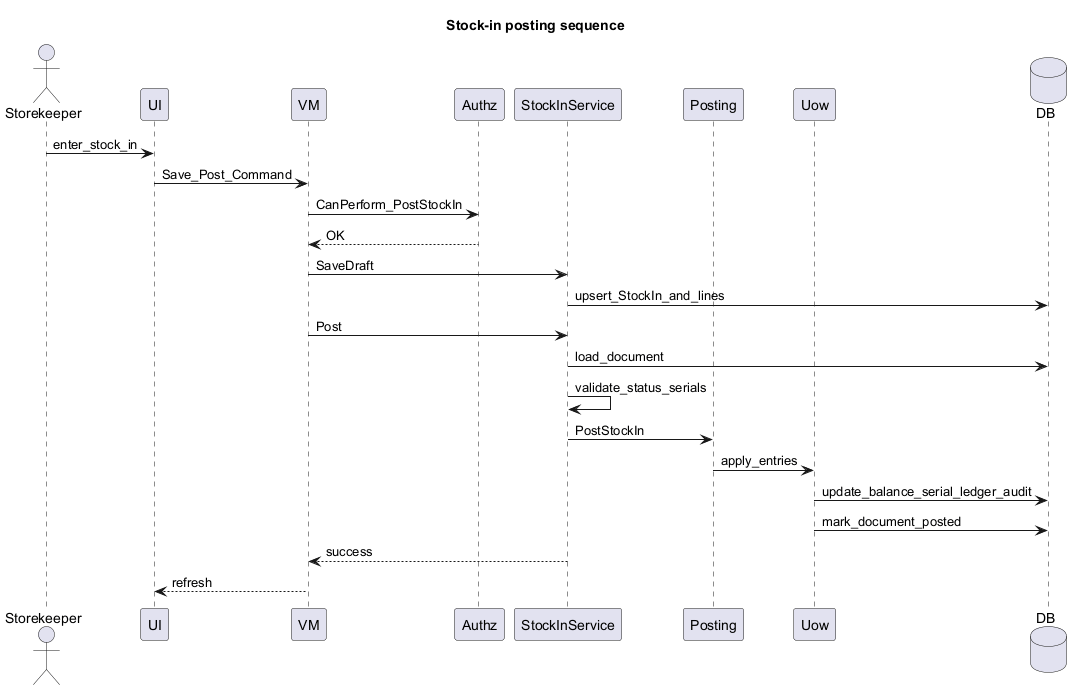

The diagram above was rendered by PlantUML. Its source (embedded in the PNG):
@startuml Sequence_NhapKho_GhiSo
title Stock-in posting sequence
actor Storekeeper
participant UI
participant VM
participant Authz
participant StockInService
participant Posting
participant Uow
database DB
Storekeeper -> UI : enter_stock_in
UI -> VM : Save_Post_Command
VM -> Authz : CanPerform_PostStockIn
Authz --> VM : OK
VM -> StockInService : SaveDraft
StockInService -> DB : upsert_StockIn_and_lines
VM -> StockInService : Post
StockInService -> DB : load_document
StockInService -> StockInService : validate_status_serials
StockInService -> Posting : PostStockIn
Posting -> Uow : apply_entries
Uow -> DB : update_balance_serial_ledger_audit
Uow -> DB : mark_document_posted
StockInService --> VM : success
VM --> UI : refresh
@enduml